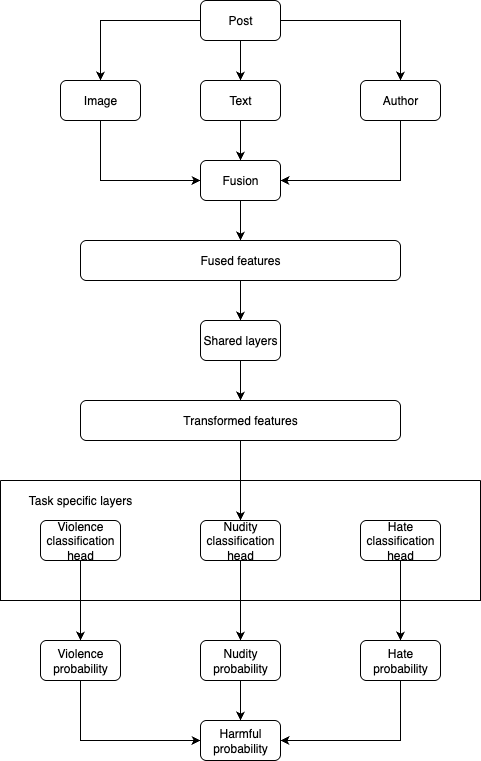

The diagram above was exported from draw.io. Its source (the exported page's mxGraphModel, read from the mxfile embedded in the PNG):
<mxGraphModel dx="976" dy="565" grid="1" gridSize="10" guides="1" tooltips="1" connect="1" arrows="1" fold="1" page="1" pageScale="1" pageWidth="850" pageHeight="1100" math="0" shadow="0">
  <root>
    <mxCell id="0" />
    <mxCell id="1" parent="0" />
    <mxCell id="N0bSHpCtG5Lw8geKBw8h-34" style="edgeStyle=orthogonalEdgeStyle;rounded=0;orthogonalLoop=1;jettySize=auto;html=1;exitX=0.5;exitY=1;exitDx=0;exitDy=0;entryX=0.5;entryY=0;entryDx=0;entryDy=0;" parent="1" source="N0bSHpCtG5Lw8geKBw8h-1" target="N0bSHpCtG5Lw8geKBw8h-33" edge="1">
      <mxGeometry relative="1" as="geometry" />
    </mxCell>
    <mxCell id="N0bSHpCtG5Lw8geKBw8h-1" value="Nudity probability" style="rounded=1;whiteSpace=wrap;html=1;" parent="1" vertex="1">
      <mxGeometry x="240" y="680" width="80" height="40" as="geometry" />
    </mxCell>
    <mxCell id="N0bSHpCtG5Lw8geKBw8h-2" style="edgeStyle=orthogonalEdgeStyle;rounded=0;orthogonalLoop=1;jettySize=auto;html=1;exitX=0.5;exitY=1;exitDx=0;exitDy=0;entryX=0.5;entryY=0;entryDx=0;entryDy=0;" parent="1" source="N0bSHpCtG5Lw8geKBw8h-3" target="N0bSHpCtG5Lw8geKBw8h-10" edge="1">
      <mxGeometry relative="1" as="geometry" />
    </mxCell>
    <mxCell id="N0bSHpCtG5Lw8geKBw8h-4" style="edgeStyle=orthogonalEdgeStyle;rounded=0;orthogonalLoop=1;jettySize=auto;html=1;exitX=0.5;exitY=1;exitDx=0;exitDy=0;entryX=0.5;entryY=0;entryDx=0;entryDy=0;" parent="1" source="N0bSHpCtG5Lw8geKBw8h-5" target="N0bSHpCtG5Lw8geKBw8h-15" edge="1">
      <mxGeometry relative="1" as="geometry" />
    </mxCell>
    <mxCell id="N0bSHpCtG5Lw8geKBw8h-5" value="Fused features" style="rounded=1;whiteSpace=wrap;html=1;" parent="1" vertex="1">
      <mxGeometry x="120" y="280" width="320" height="40" as="geometry" />
    </mxCell>
    <mxCell id="N0bSHpCtG5Lw8geKBw8h-6" style="edgeStyle=orthogonalEdgeStyle;rounded=0;orthogonalLoop=1;jettySize=auto;html=1;exitX=0.5;exitY=1;exitDx=0;exitDy=0;entryX=0.5;entryY=0;entryDx=0;entryDy=0;" parent="1" source="N0bSHpCtG5Lw8geKBw8h-7" target="N0bSHpCtG5Lw8geKBw8h-1" edge="1">
      <mxGeometry relative="1" as="geometry" />
    </mxCell>
    <mxCell id="N0bSHpCtG5Lw8geKBw8h-7" value="Nudity classification head" style="rounded=1;whiteSpace=wrap;html=1;" parent="1" vertex="1">
      <mxGeometry x="240" y="560" width="80" height="40" as="geometry" />
    </mxCell>
    <mxCell id="N0bSHpCtG5Lw8geKBw8h-8" style="edgeStyle=orthogonalEdgeStyle;rounded=0;orthogonalLoop=1;jettySize=auto;html=1;exitX=0.5;exitY=1;exitDx=0;exitDy=0;entryX=0.5;entryY=0;entryDx=0;entryDy=0;" parent="1" source="N0bSHpCtG5Lw8geKBw8h-9" target="N0bSHpCtG5Lw8geKBw8h-11" edge="1">
      <mxGeometry relative="1" as="geometry" />
    </mxCell>
    <mxCell id="N0bSHpCtG5Lw8geKBw8h-35" style="edgeStyle=orthogonalEdgeStyle;rounded=0;orthogonalLoop=1;jettySize=auto;html=1;exitX=0.5;exitY=1;exitDx=0;exitDy=0;entryX=0;entryY=0.5;entryDx=0;entryDy=0;" parent="1" source="N0bSHpCtG5Lw8geKBw8h-10" target="N0bSHpCtG5Lw8geKBw8h-33" edge="1">
      <mxGeometry relative="1" as="geometry" />
    </mxCell>
    <mxCell id="N0bSHpCtG5Lw8geKBw8h-10" value="Violence probability" style="rounded=1;whiteSpace=wrap;html=1;" parent="1" vertex="1">
      <mxGeometry x="80" y="680" width="80" height="40" as="geometry" />
    </mxCell>
    <mxCell id="N0bSHpCtG5Lw8geKBw8h-36" style="edgeStyle=orthogonalEdgeStyle;rounded=0;orthogonalLoop=1;jettySize=auto;html=1;exitX=0.5;exitY=1;exitDx=0;exitDy=0;entryX=1;entryY=0.5;entryDx=0;entryDy=0;" parent="1" source="N0bSHpCtG5Lw8geKBw8h-11" target="N0bSHpCtG5Lw8geKBw8h-33" edge="1">
      <mxGeometry relative="1" as="geometry" />
    </mxCell>
    <mxCell id="N0bSHpCtG5Lw8geKBw8h-11" value="Hate probability" style="rounded=1;whiteSpace=wrap;html=1;" parent="1" vertex="1">
      <mxGeometry x="400" y="680" width="80" height="40" as="geometry" />
    </mxCell>
    <mxCell id="N0bSHpCtG5Lw8geKBw8h-12" style="edgeStyle=orthogonalEdgeStyle;rounded=0;orthogonalLoop=1;jettySize=auto;html=1;exitX=0.5;exitY=1;exitDx=0;exitDy=0;entryX=0.5;entryY=0;entryDx=0;entryDy=0;" parent="1" source="N0bSHpCtG5Lw8geKBw8h-15" target="N0bSHpCtG5Lw8geKBw8h-19" edge="1">
      <mxGeometry relative="1" as="geometry" />
    </mxCell>
    <mxCell id="N0bSHpCtG5Lw8geKBw8h-15" value="Shared layers" style="rounded=1;whiteSpace=wrap;html=1;" parent="1" vertex="1">
      <mxGeometry x="240" y="360" width="80" height="40" as="geometry" />
    </mxCell>
    <mxCell id="N0bSHpCtG5Lw8geKBw8h-16" style="edgeStyle=orthogonalEdgeStyle;rounded=0;orthogonalLoop=1;jettySize=auto;html=1;exitX=0.5;exitY=1;exitDx=0;exitDy=0;entryX=0.5;entryY=0;entryDx=0;entryDy=0;" parent="1" source="N0bSHpCtG5Lw8geKBw8h-19" target="N0bSHpCtG5Lw8geKBw8h-7" edge="1">
      <mxGeometry relative="1" as="geometry" />
    </mxCell>
    <mxCell id="N0bSHpCtG5Lw8geKBw8h-19" value="Transformed features" style="rounded=1;whiteSpace=wrap;html=1;" parent="1" vertex="1">
      <mxGeometry x="120" y="440" width="320" height="40" as="geometry" />
    </mxCell>
    <mxCell id="N0bSHpCtG5Lw8geKBw8h-20" value="" style="swimlane;startSize=0;" parent="1" vertex="1">
      <mxGeometry x="40" y="520" width="480" height="120" as="geometry" />
    </mxCell>
    <mxCell id="zly9L4O3if7Fye85B-TE-1" value="Task specific layers" style="text;html=1;strokeColor=none;fillColor=none;align=center;verticalAlign=middle;whiteSpace=wrap;rounded=0;" parent="N0bSHpCtG5Lw8geKBw8h-20" vertex="1">
      <mxGeometry width="160" height="40" as="geometry" />
    </mxCell>
    <mxCell id="N0bSHpCtG5Lw8geKBw8h-3" value="Violence classification head" style="rounded=1;whiteSpace=wrap;html=1;" parent="N0bSHpCtG5Lw8geKBw8h-20" vertex="1">
      <mxGeometry x="40" y="40" width="80" height="40" as="geometry" />
    </mxCell>
    <mxCell id="N0bSHpCtG5Lw8geKBw8h-9" value="Hate classification head" style="rounded=1;whiteSpace=wrap;html=1;" parent="N0bSHpCtG5Lw8geKBw8h-20" vertex="1">
      <mxGeometry x="360" y="40" width="80" height="40" as="geometry" />
    </mxCell>
    <mxCell id="N0bSHpCtG5Lw8geKBw8h-26" style="edgeStyle=orthogonalEdgeStyle;rounded=0;orthogonalLoop=1;jettySize=auto;html=1;exitX=0;exitY=0.5;exitDx=0;exitDy=0;entryX=0.5;entryY=0;entryDx=0;entryDy=0;" parent="1" source="N0bSHpCtG5Lw8geKBw8h-21" target="N0bSHpCtG5Lw8geKBw8h-22" edge="1">
      <mxGeometry relative="1" as="geometry" />
    </mxCell>
    <mxCell id="N0bSHpCtG5Lw8geKBw8h-27" style="edgeStyle=orthogonalEdgeStyle;rounded=0;orthogonalLoop=1;jettySize=auto;html=1;exitX=0.5;exitY=1;exitDx=0;exitDy=0;entryX=0.5;entryY=0;entryDx=0;entryDy=0;" parent="1" source="N0bSHpCtG5Lw8geKBw8h-21" target="N0bSHpCtG5Lw8geKBw8h-23" edge="1">
      <mxGeometry relative="1" as="geometry" />
    </mxCell>
    <mxCell id="N0bSHpCtG5Lw8geKBw8h-28" style="edgeStyle=orthogonalEdgeStyle;rounded=0;orthogonalLoop=1;jettySize=auto;html=1;exitX=1;exitY=0.5;exitDx=0;exitDy=0;entryX=0.5;entryY=0;entryDx=0;entryDy=0;" parent="1" source="N0bSHpCtG5Lw8geKBw8h-21" target="N0bSHpCtG5Lw8geKBw8h-24" edge="1">
      <mxGeometry relative="1" as="geometry" />
    </mxCell>
    <mxCell id="N0bSHpCtG5Lw8geKBw8h-21" value="Post" style="rounded=1;whiteSpace=wrap;html=1;" parent="1" vertex="1">
      <mxGeometry x="240" y="40" width="80" height="40" as="geometry" />
    </mxCell>
    <mxCell id="N0bSHpCtG5Lw8geKBw8h-30" style="edgeStyle=orthogonalEdgeStyle;rounded=0;orthogonalLoop=1;jettySize=auto;html=1;exitX=0.5;exitY=1;exitDx=0;exitDy=0;entryX=0;entryY=0.5;entryDx=0;entryDy=0;" parent="1" source="N0bSHpCtG5Lw8geKBw8h-22" target="N0bSHpCtG5Lw8geKBw8h-25" edge="1">
      <mxGeometry relative="1" as="geometry" />
    </mxCell>
    <mxCell id="N0bSHpCtG5Lw8geKBw8h-22" value="Image" style="rounded=1;whiteSpace=wrap;html=1;" parent="1" vertex="1">
      <mxGeometry x="100" y="120" width="80" height="40" as="geometry" />
    </mxCell>
    <mxCell id="N0bSHpCtG5Lw8geKBw8h-29" style="edgeStyle=orthogonalEdgeStyle;rounded=0;orthogonalLoop=1;jettySize=auto;html=1;exitX=0.5;exitY=1;exitDx=0;exitDy=0;" parent="1" source="N0bSHpCtG5Lw8geKBw8h-23" target="N0bSHpCtG5Lw8geKBw8h-25" edge="1">
      <mxGeometry relative="1" as="geometry" />
    </mxCell>
    <mxCell id="N0bSHpCtG5Lw8geKBw8h-23" value="Text" style="rounded=1;whiteSpace=wrap;html=1;" parent="1" vertex="1">
      <mxGeometry x="240" y="120" width="80" height="40" as="geometry" />
    </mxCell>
    <mxCell id="N0bSHpCtG5Lw8geKBw8h-31" style="edgeStyle=orthogonalEdgeStyle;rounded=0;orthogonalLoop=1;jettySize=auto;html=1;exitX=0.5;exitY=1;exitDx=0;exitDy=0;entryX=1;entryY=0.5;entryDx=0;entryDy=0;" parent="1" source="N0bSHpCtG5Lw8geKBw8h-24" target="N0bSHpCtG5Lw8geKBw8h-25" edge="1">
      <mxGeometry relative="1" as="geometry" />
    </mxCell>
    <mxCell id="N0bSHpCtG5Lw8geKBw8h-24" value="Author" style="rounded=1;whiteSpace=wrap;html=1;" parent="1" vertex="1">
      <mxGeometry x="400" y="120" width="80" height="40" as="geometry" />
    </mxCell>
    <mxCell id="N0bSHpCtG5Lw8geKBw8h-32" style="edgeStyle=orthogonalEdgeStyle;rounded=0;orthogonalLoop=1;jettySize=auto;html=1;exitX=0.5;exitY=1;exitDx=0;exitDy=0;entryX=0.5;entryY=0;entryDx=0;entryDy=0;" parent="1" source="N0bSHpCtG5Lw8geKBw8h-25" target="N0bSHpCtG5Lw8geKBw8h-5" edge="1">
      <mxGeometry relative="1" as="geometry" />
    </mxCell>
    <mxCell id="N0bSHpCtG5Lw8geKBw8h-25" value="Fusion" style="rounded=1;whiteSpace=wrap;html=1;" parent="1" vertex="1">
      <mxGeometry x="240" y="200" width="80" height="40" as="geometry" />
    </mxCell>
    <mxCell id="N0bSHpCtG5Lw8geKBw8h-33" value="Harmful probability" style="rounded=1;whiteSpace=wrap;html=1;" parent="1" vertex="1">
      <mxGeometry x="240" y="760" width="80" height="40" as="geometry" />
    </mxCell>
  </root>
</mxGraphModel>